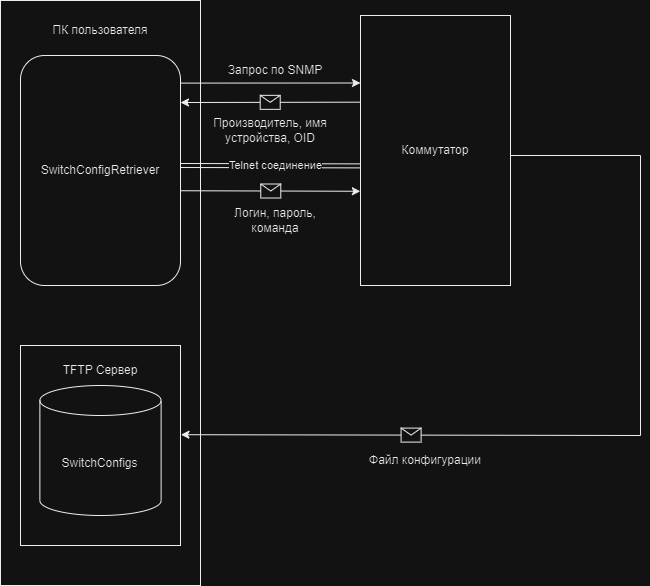

The diagram above was exported from draw.io. Its source (the exported page's mxGraphModel, read from the mxfile embedded in the PNG):
<mxGraphModel dx="1306" dy="596" grid="1" gridSize="10" guides="1" tooltips="1" connect="1" arrows="1" fold="1" page="1" pageScale="1" pageWidth="827" pageHeight="1169" math="0" shadow="0">
  <root>
    <mxCell id="0" />
    <mxCell id="1" parent="0" />
    <mxCell id="kNQQ-ldpAPGpo_BMdKge-1" value="" style="rounded=0;whiteSpace=wrap;html=1;" vertex="1" parent="1">
      <mxGeometry y="125" width="200" height="585" as="geometry" />
    </mxCell>
    <mxCell id="kNQQ-ldpAPGpo_BMdKge-2" value="SwitchConfigRetriever" style="rounded=1;whiteSpace=wrap;html=1;" vertex="1" parent="1">
      <mxGeometry x="20" y="180" width="160" height="230" as="geometry" />
    </mxCell>
    <mxCell id="kNQQ-ldpAPGpo_BMdKge-3" value="ПК пользователя" style="text;html=1;strokeColor=none;fillColor=none;align=center;verticalAlign=middle;whiteSpace=wrap;rounded=0;" vertex="1" parent="1">
      <mxGeometry x="25" y="140" width="150" height="30" as="geometry" />
    </mxCell>
    <mxCell id="kNQQ-ldpAPGpo_BMdKge-5" value="Коммутатор" style="rounded=0;whiteSpace=wrap;html=1;" vertex="1" parent="1">
      <mxGeometry x="360" y="140" width="150" height="270" as="geometry" />
    </mxCell>
    <mxCell id="kNQQ-ldpAPGpo_BMdKge-6" value="" style="rounded=0;whiteSpace=wrap;html=1;" vertex="1" parent="1">
      <mxGeometry x="20" y="470" width="160" height="200" as="geometry" />
    </mxCell>
    <mxCell id="kNQQ-ldpAPGpo_BMdKge-7" value="TFTP Сервер" style="text;html=1;strokeColor=none;fillColor=none;align=center;verticalAlign=middle;whiteSpace=wrap;rounded=0;" vertex="1" parent="1">
      <mxGeometry x="45" y="480" width="110" height="30" as="geometry" />
    </mxCell>
    <mxCell id="kNQQ-ldpAPGpo_BMdKge-10" value="SwitchConfigs" style="shape=cylinder3;whiteSpace=wrap;html=1;boundedLbl=1;backgroundOutline=1;size=15;" vertex="1" parent="1">
      <mxGeometry x="39.38" y="510" width="121.25" height="130" as="geometry" />
    </mxCell>
    <mxCell id="kNQQ-ldpAPGpo_BMdKge-11" value="" style="endArrow=classic;html=1;rounded=0;exitX=0.999;exitY=0.12;exitDx=0;exitDy=0;exitPerimeter=0;entryX=0;entryY=0.25;entryDx=0;entryDy=0;" edge="1" parent="1" source="kNQQ-ldpAPGpo_BMdKge-2" target="kNQQ-ldpAPGpo_BMdKge-5">
      <mxGeometry width="50" height="50" relative="1" as="geometry">
        <mxPoint x="390" y="410" as="sourcePoint" />
        <mxPoint x="350" y="250" as="targetPoint" />
      </mxGeometry>
    </mxCell>
    <mxCell id="kNQQ-ldpAPGpo_BMdKge-13" value="" style="endArrow=classic;html=1;rounded=0;exitX=0.002;exitY=0.321;exitDx=0;exitDy=0;exitPerimeter=0;" edge="1" parent="1" source="kNQQ-ldpAPGpo_BMdKge-5">
      <mxGeometry relative="1" as="geometry">
        <mxPoint x="320" y="290" as="sourcePoint" />
        <mxPoint x="180" y="227" as="targetPoint" />
      </mxGeometry>
    </mxCell>
    <mxCell id="kNQQ-ldpAPGpo_BMdKge-14" value="" style="shape=message;html=1;outlineConnect=0;" vertex="1" parent="kNQQ-ldpAPGpo_BMdKge-13">
      <mxGeometry width="20" height="14" relative="1" as="geometry">
        <mxPoint x="-10" y="-7" as="offset" />
      </mxGeometry>
    </mxCell>
    <mxCell id="kNQQ-ldpAPGpo_BMdKge-15" value="Запрос по SNMP" style="text;html=1;strokeColor=none;fillColor=none;align=center;verticalAlign=middle;whiteSpace=wrap;rounded=0;" vertex="1" parent="1">
      <mxGeometry x="220" y="180" width="110" height="30" as="geometry" />
    </mxCell>
    <mxCell id="kNQQ-ldpAPGpo_BMdKge-16" value="Производитель, имя устройства, OID" style="text;html=1;strokeColor=none;fillColor=none;align=center;verticalAlign=middle;whiteSpace=wrap;rounded=0;" vertex="1" parent="1">
      <mxGeometry x="210" y="240" width="120" height="30" as="geometry" />
    </mxCell>
    <mxCell id="kNQQ-ldpAPGpo_BMdKge-23" value="" style="endArrow=classic;html=1;rounded=0;exitX=0.998;exitY=0.588;exitDx=0;exitDy=0;exitPerimeter=0;entryX=-0.001;entryY=0.651;entryDx=0;entryDy=0;entryPerimeter=0;" edge="1" parent="1" source="kNQQ-ldpAPGpo_BMdKge-2" target="kNQQ-ldpAPGpo_BMdKge-5">
      <mxGeometry relative="1" as="geometry">
        <mxPoint x="290" y="410" as="sourcePoint" />
        <mxPoint x="390" y="410" as="targetPoint" />
      </mxGeometry>
    </mxCell>
    <mxCell id="kNQQ-ldpAPGpo_BMdKge-24" value="" style="shape=message;html=1;outlineConnect=0;" vertex="1" parent="kNQQ-ldpAPGpo_BMdKge-23">
      <mxGeometry width="20" height="14" relative="1" as="geometry">
        <mxPoint x="-10" y="-7" as="offset" />
      </mxGeometry>
    </mxCell>
    <mxCell id="kNQQ-ldpAPGpo_BMdKge-25" value="Логин, пароль, команда" style="text;html=1;strokeColor=none;fillColor=none;align=center;verticalAlign=middle;whiteSpace=wrap;rounded=0;" vertex="1" parent="1">
      <mxGeometry x="215" y="330" width="120" height="30" as="geometry" />
    </mxCell>
    <mxCell id="kNQQ-ldpAPGpo_BMdKge-29" value="Файл конфигурации" style="text;html=1;strokeColor=none;fillColor=none;align=center;verticalAlign=middle;whiteSpace=wrap;rounded=0;" vertex="1" parent="1">
      <mxGeometry x="350" y="570" width="150" height="30" as="geometry" />
    </mxCell>
    <mxCell id="kNQQ-ldpAPGpo_BMdKge-34" value="" style="endArrow=none;html=1;rounded=0;" edge="1" parent="1">
      <mxGeometry width="50" height="50" relative="1" as="geometry">
        <mxPoint x="510" y="280" as="sourcePoint" />
        <mxPoint x="640" y="280" as="targetPoint" />
      </mxGeometry>
    </mxCell>
    <mxCell id="kNQQ-ldpAPGpo_BMdKge-35" value="" style="endArrow=none;html=1;rounded=0;" edge="1" parent="1">
      <mxGeometry width="50" height="50" relative="1" as="geometry">
        <mxPoint x="640" y="560" as="sourcePoint" />
        <mxPoint x="640" y="280" as="targetPoint" />
      </mxGeometry>
    </mxCell>
    <mxCell id="kNQQ-ldpAPGpo_BMdKge-37" value="" style="endArrow=classic;html=1;rounded=0;entryX=1.003;entryY=0.446;entryDx=0;entryDy=0;entryPerimeter=0;" edge="1" parent="1" target="kNQQ-ldpAPGpo_BMdKge-6">
      <mxGeometry relative="1" as="geometry">
        <mxPoint x="640" y="560" as="sourcePoint" />
        <mxPoint x="200" y="560" as="targetPoint" />
      </mxGeometry>
    </mxCell>
    <mxCell id="kNQQ-ldpAPGpo_BMdKge-38" value="" style="shape=message;html=1;outlineConnect=0;" vertex="1" parent="kNQQ-ldpAPGpo_BMdKge-37">
      <mxGeometry width="20" height="14" relative="1" as="geometry">
        <mxPoint x="-10" y="-7" as="offset" />
      </mxGeometry>
    </mxCell>
    <mxCell id="kNQQ-ldpAPGpo_BMdKge-40" value="" style="shape=link;html=1;rounded=0;entryX=0;entryY=0.557;entryDx=0;entryDy=0;entryPerimeter=0;" edge="1" parent="1" target="kNQQ-ldpAPGpo_BMdKge-5">
      <mxGeometry width="100" relative="1" as="geometry">
        <mxPoint x="180" y="290" as="sourcePoint" />
        <mxPoint x="280" y="290" as="targetPoint" />
      </mxGeometry>
    </mxCell>
    <mxCell id="kNQQ-ldpAPGpo_BMdKge-41" value="Telnet соединение" style="edgeLabel;html=1;align=center;verticalAlign=middle;resizable=0;points=[];" vertex="1" connectable="0" parent="kNQQ-ldpAPGpo_BMdKge-40">
      <mxGeometry x="0.0472" y="1" relative="1" as="geometry">
        <mxPoint as="offset" />
      </mxGeometry>
    </mxCell>
  </root>
</mxGraphModel>